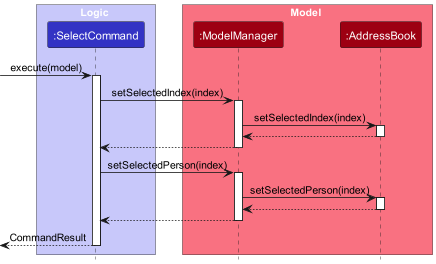

The diagram above was rendered by PlantUML. Its source (embedded in the PNG):
@startuml
!include style.puml

box Logic LOGIC_COLOR_T1
participant ":SelectCommand" as SelectCommand LOGIC_COLOR
end box

box Model MODEL_COLOR_T1
participant ":ModelManager" as ModelManager MODEL_COLOR
participant ":AddressBook" as AddressBook MODEL_COLOR
end box

[-> SelectCommand : execute(model)
activate SelectCommand

SelectCommand -> ModelManager : setSelectedIndex(index)
activate ModelManager

ModelManager -> AddressBook : setSelectedIndex(index)
activate AddressBook

AddressBook ---> ModelManager
deactivate AddressBook

ModelManager ---> SelectCommand
deactivate ModelManager

SelectCommand -> ModelManager : setSelectedPerson(index)
activate ModelManager

ModelManager -> AddressBook : setSelectedPerson(index)
activate AddressBook

AddressBook ---> ModelManager
deactivate AddressBook

ModelManager ---> SelectCommand
deactivate ModelManager

[<-- SelectCommand : CommandResult
deactivate SelectCommand

@enduml